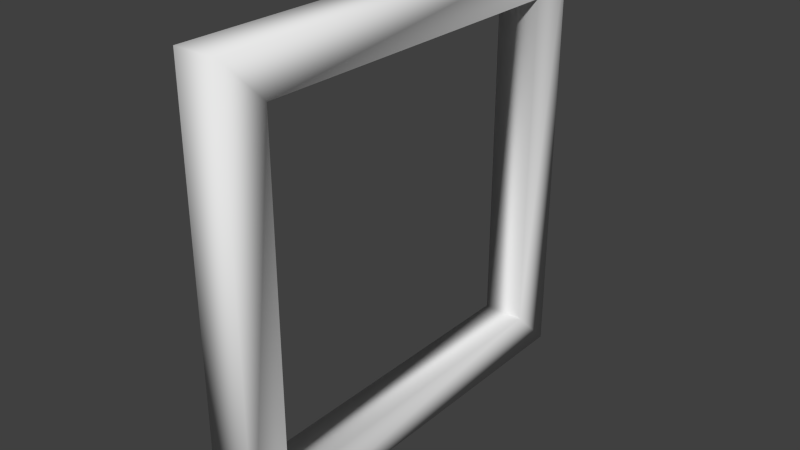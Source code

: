 # Source: crosshair.blend  (saved by Blender 2.66.1; exported with 4.5.12 LTS)
import bpy
from mathutils import Matrix  # noqa: F401  (used for matrix-valued properties, if any)

bpy.ops.wm.read_factory_settings(use_empty=True)
scene = bpy.context.scene
scene.name = 'Scene'

# ---- collections
col_collection_1 = bpy.data.collections.new('Collection 1'); scene.collection.children.link(col_collection_1)

# ---- world
world_world = bpy.data.worlds.new('World'); scene.world = world_world
world_world.color = (0.05088, 0.05088, 0.05088)
world_world.use_sun_shadow = False
world_world.sun_shadow_jitter_overblur = 0.0
world_world.cycles.sampling_method = 'MANUAL'
world_world.cycles.sample_map_resolution = 256

# ---- meshes
me_green = bpy.data.meshes.new('green')
me_green.from_pydata([(-0.09412, -0.91, -0.91), (-0.09412, 0.91, -0.91), (-0.09412, -0.91, 0.91), (-0.09036, -0.728, -0.728), (-0.09036, -0.728, 0.728), (-0.09036, 0.728, -0.728), (-0.09036, 0.728, 0.728), (0.09412, 0.91, -0.91), (0.09035, 0.728, 0.728), (-0.09412, 0.91, 0.91), (0.09412, -0.91, 0.91), (0.09035, -0.728, 0.728), (0.09412, -0.91, -0.91), (0.09035, -0.728, -0.728), (0.09035, 0.728, -0.728), (0.09412, 0.91, 0.91)], [], [(0, 12, 2), (11, 13, 3), (2, 4, 3), (2, 6, 4), (3, 5, 0), (7, 1, 9), (14, 5, 3), (6, 8, 11), (1, 12, 0), (14, 12, 7), (14, 3, 13), (14, 13, 12), (14, 8, 6), (10, 15, 2), (14, 15, 8), (8, 15, 11), (11, 10, 12), (0, 2, 3), (2, 12, 10), (4, 6, 11), (0, 5, 1), (5, 14, 6), (1, 6, 9), (5, 6, 1), (2, 9, 6), (9, 15, 7), (12, 13, 11), (11, 15, 10), (2, 15, 9), (7, 15, 14), (1, 7, 12), (4, 11, 3)])
me_green.polygons.foreach_set('use_smooth', [True] * 32)
_uv = me_green.uv_layers.new(name='UVMap')
_uv.uv.foreach_set('vector', [0.0, 0.0, 1.0, 0.0, 1.0, 1.0, 0.0, 0.0, 1.0, 0.0, 1.0, 1.0, 0.0, 0.0, 1.0, 0.0, 1.0, 1.0, 0.0, 0.0, 1.0, 0.0, 1.0, 1.0, 0.0, 0.0, 1.0, 0.0, 1.0, 1.0, 0.0, 0.0, 1.0, 0.0, 1.0, 1.0, 0.0, 0.0, 1.0, 0.0, 1.0, 1.0, 0.0, 0.0, 1.0, 0.0, 1.0, 1.0, 0.0, 0.0, 1.0, 0.0, 1.0, 1.0, 0.0, 0.0, 1.0, 0.0, 1.0, 1.0, 0.0, 0.0, 1.0, 0.0, 1.0, 1.0, 0.0, 0.0, 1.0, 0.0, 1.0, 1.0, 0.0, 0.0, 1.0, 0.0, 1.0, 1.0, 0.0, 0.0, 1.0, 0.0, 1.0, 1.0, 0.0, 0.0, 1.0, 0.0, 1.0, 1.0, 0.0, 0.0, 1.0, 0.0, 1.0, 1.0, 0.0, 0.0, 1.0, 0.0, 1.0, 1.0, 0.0, 0.0, 1.0, 0.0, 1.0, 1.0, 0.0, 0.0, 1.0, 0.0, 1.0, 1.0, 0.0, 0.0, 1.0, 0.0, 1.0, 1.0, 0.0, 0.0, 1.0, 0.0, 1.0, 1.0, 0.0, 0.0, 1.0, 0.0, 1.0, 1.0, 0.0, 0.0, 1.0, 0.0, 1.0, 1.0, 0.0, 0.0, 1.0, 0.0, 1.0, 1.0, 0.0, 0.0, 1.0, 0.0, 1.0, 1.0, 0.0, 0.0, 1.0, 0.0, 1.0, 1.0, 0.0, 0.0, 1.0, 0.0, 1.0, 1.0, 0.0, 0.0, 1.0, 0.0, 1.0, 1.0, 0.0, 0.0, 1.0, 0.0, 1.0, 1.0, 0.0, 0.0, 1.0, 0.0, 1.0, 1.0, 0.0, 0.0, 1.0, 0.0, 1.0, 1.0, 0.0, 0.0, 1.0, 0.0, 1.0, 1.0])
me_green.use_remesh_preserve_volume = False
me_green.use_remesh_preserve_attributes = False
me_green.use_mirror_vertex_groups = False
me_green.update()

# ---- objects
ob_green = bpy.data.objects.new('green', me_green)

# ---- transforms, parenting, visibility, modifiers, constraints
ob_green.location = (0.0, 0.0, 0.0)
ob_green.scale = (7.56, 7.56, 7.56)
ob_green.lineart.crease_threshold = 0.0

# ---- collection membership
col_collection_1.objects.link(ob_green)

# ---- scene / render settings (as saved in the file)
scene.frame_start = 1; scene.frame_end = 250; scene.frame_set(1)
scene.render.engine = 'BLENDER_EEVEE_NEXT'
scene.render.image_settings.color_mode = 'RGB'
scene.render.image_settings.compression = 90
scene.render.resolution_percentage = 50
scene.render.dither_intensity = 0.0
scene.render.bake_margin = 2
scene.cycles.use_denoising = False
scene.cycles.samples = 10
scene.cycles.sampling_pattern = 'TABULATED_SOBOL'
scene.cycles.light_sampling_threshold = 0.0
scene.cycles.use_adaptive_sampling = False
scene.cycles.use_light_tree = False
scene.cycles.blur_glossy = 0.0
scene.cycles.volume_bounces = 1
scene.cycles.pixel_filter_type = 'GAUSSIAN'
scene.cycles.sample_clamp_indirect = 0.0
scene.view_settings.view_transform = 'Standard'
bpy.context.view_layer.update()

# ---- added for rendering (the .blend has no active camera and no usable light): camera, sun
cam_auto = bpy.data.cameras.new('AutoCamera')
cam_auto.lens = 50.0
cam_auto.sensor_width = 36.0
cam_auto.clip_end = 1000.0
ob_auto_camera = bpy.data.objects.new('AutoCamera', cam_auto)
scene.collection.objects.link(ob_auto_camera)
ob_auto_camera.location = (18.0515, -21.6618, 14.4412)
ob_auto_camera.rotation_euler = (1.09748, -7.21219e-08, 0.694738)
scene.camera = ob_auto_camera
light_auto_sun = bpy.data.lights.new('AutoSun', 'SUN')
light_auto_sun.energy = 3.0
light_auto_sun.angle = 0.0523599
ob_auto_sun = bpy.data.objects.new('AutoSun', light_auto_sun)
scene.collection.objects.link(ob_auto_sun)
ob_auto_sun.rotation_euler = (0.872665, 0.174533, 0.523599)
bpy.context.view_layer.update()
